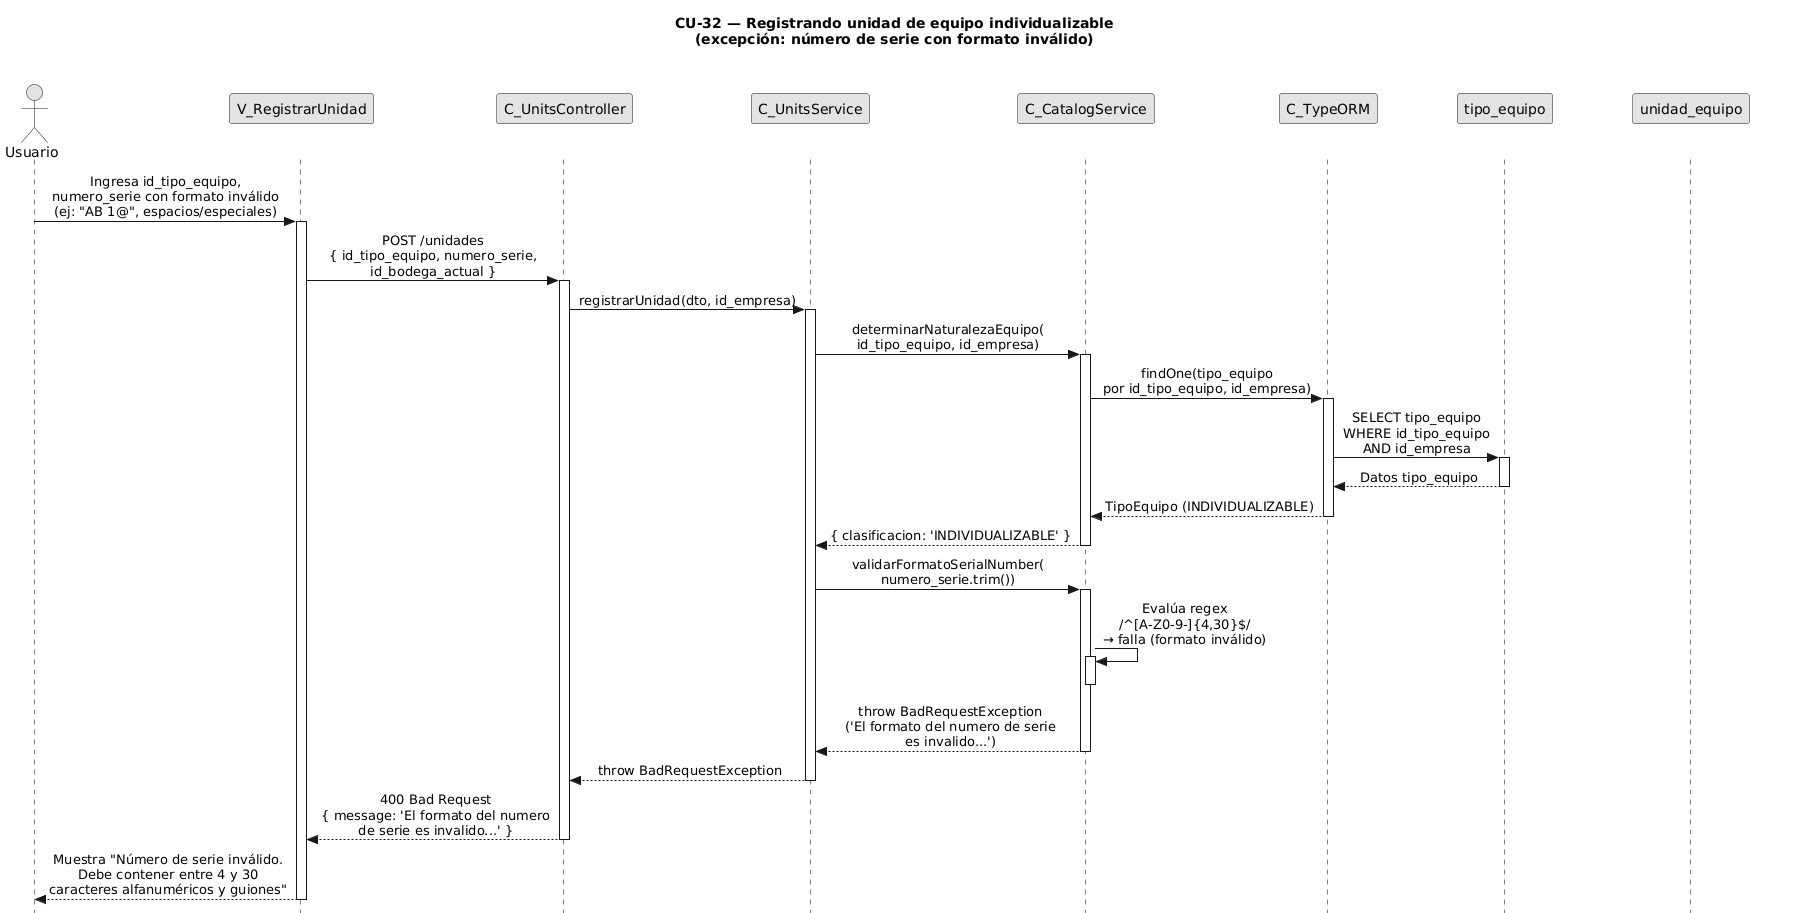

The diagram above was rendered by PlantUML. Its source (embedded in the PNG):
@startuml CU32-exc-serie-invalida
title CU-32 — Registrando unidad de equipo individualizable\n(excepción: número de serie con formato inválido)

skinparam style strictuml
skinparam monochrome true
skinparam shadowing false
skinparam sequenceMessageAlign center
<style>
sequenceDiagram {
  participant {
    Margin 35
  }
  actor {
    Margin 15
  }
}
</style>
skinparam sequence {
  MessageAlign center
  LifeLineBorderColor black
}
hide footbox

actor "Usuario" as user
participant "V_RegistrarUnidad" as view
participant "C_UnitsController" as ctrl
participant "C_UnitsService" as svc
participant "C_CatalogService" as cat
participant "C_TypeORM" as orm
participant "tipo_equipo" as tent
participant "unidad_equipo" as uent

user -> view : Ingresa id_tipo_equipo,\nnumero_serie con formato inválido\n(ej: "AB 1@", espacios/especiales)
activate view

view -> ctrl : POST /unidades\n{ id_tipo_equipo, numero_serie,\nid_bodega_actual }
activate ctrl

ctrl -> svc : registrarUnidad(dto, id_empresa)
activate svc

svc -> cat : determinarNaturalezaEquipo(\nid_tipo_equipo, id_empresa)
activate cat

cat -> orm : findOne(tipo_equipo\npor id_tipo_equipo, id_empresa)
activate orm

orm -> tent : SELECT tipo_equipo\nWHERE id_tipo_equipo\nAND id_empresa
activate tent
tent --> orm : Datos tipo_equipo
deactivate tent

orm --> cat : TipoEquipo (INDIVIDUALIZABLE)
deactivate orm

cat --> svc : { clasificacion: 'INDIVIDUALIZABLE' }
deactivate cat

svc -> cat : validarFormatoSerialNumber(\nnumero_serie.trim())
activate cat

cat -> cat : Evalúa regex\n/^[A-Z0-9-]{4,30}$/\n→ falla (formato inválido)
activate cat
deactivate cat

cat --> svc : throw BadRequestException\n('El formato del numero de serie\nes invalido...')
deactivate cat

svc --> ctrl : throw BadRequestException
deactivate svc

ctrl --> view : 400 Bad Request\n{ message: 'El formato del numero\nde serie es invalido...' }
deactivate ctrl

view --> user : Muestra "Número de serie inválido.\nDebe contener entre 4 y 30\ncaracteres alfanuméricos y guiones"
deactivate view

@enduml